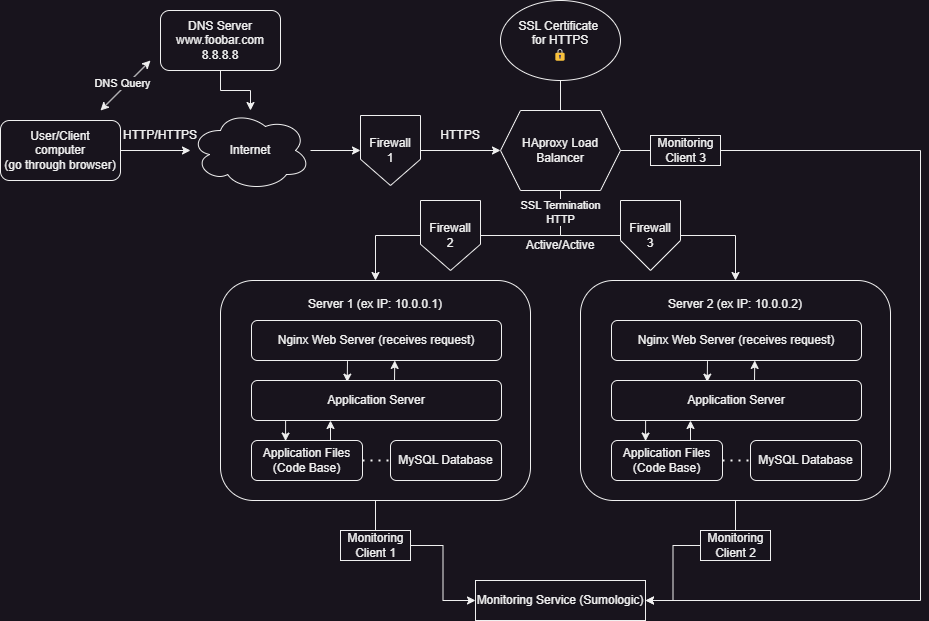

The diagram above was exported from draw.io. Its source (the exported page's mxGraphModel, read from the mxfile embedded in the PNG):
<mxGraphModel dx="1863" dy="622" grid="1" gridSize="10" guides="1" tooltips="1" connect="1" arrows="1" fold="1" page="1" pageScale="1" pageWidth="827" pageHeight="1169" math="0" shadow="0">
  <root>
    <mxCell id="0" />
    <mxCell id="1" parent="0" />
    <mxCell id="mk5C97FDjJyAYtcOzcs1-42" style="edgeStyle=orthogonalEdgeStyle;rounded=0;orthogonalLoop=1;jettySize=auto;html=1;entryX=0;entryY=0.5;entryDx=0;entryDy=0;" parent="1" source="mk5C97FDjJyAYtcOzcs1-44" target="mk5C97FDjJyAYtcOzcs1-28" edge="1">
      <mxGeometry relative="1" as="geometry" />
    </mxCell>
    <mxCell id="mk5C97FDjJyAYtcOzcs1-6" value="" style="group" parent="1" vertex="1" connectable="0">
      <mxGeometry x="460" y="430" width="310" height="220" as="geometry" />
    </mxCell>
    <mxCell id="aVahih7MdxmUnh_imaH6-6" value="Server 2 (ex IP: 10.0.0.2)&lt;div&gt;&lt;br&gt;&lt;/div&gt;&lt;div&gt;&lt;br&gt;&lt;/div&gt;&lt;div&gt;&lt;br&gt;&lt;/div&gt;&lt;div&gt;&lt;br&gt;&lt;/div&gt;&lt;div&gt;&lt;br&gt;&lt;/div&gt;&lt;div&gt;&lt;br&gt;&lt;/div&gt;&lt;div&gt;&lt;br&gt;&lt;/div&gt;&lt;div&gt;&lt;br&gt;&lt;/div&gt;&lt;div&gt;&lt;br&gt;&lt;/div&gt;&lt;div&gt;&lt;br&gt;&lt;/div&gt;&lt;div&gt;&lt;br&gt;&lt;/div&gt;&lt;div&gt;&lt;br&gt;&lt;/div&gt;" style="rounded=1;whiteSpace=wrap;html=1;align=center;" parent="mk5C97FDjJyAYtcOzcs1-6" vertex="1">
      <mxGeometry width="310" height="220" as="geometry" />
    </mxCell>
    <mxCell id="mk5C97FDjJyAYtcOzcs1-17" style="edgeStyle=orthogonalEdgeStyle;rounded=0;orthogonalLoop=1;jettySize=auto;html=1;exitX=0.384;exitY=1.015;exitDx=0;exitDy=0;exitPerimeter=0;entryX=0.383;entryY=0.041;entryDx=0;entryDy=0;entryPerimeter=0;" parent="mk5C97FDjJyAYtcOzcs1-6" source="aVahih7MdxmUnh_imaH6-7" target="aVahih7MdxmUnh_imaH6-8" edge="1">
      <mxGeometry relative="1" as="geometry" />
    </mxCell>
    <mxCell id="aVahih7MdxmUnh_imaH6-7" value="Nginx Web Server (receives request)" style="rounded=1;whiteSpace=wrap;html=1;" parent="mk5C97FDjJyAYtcOzcs1-6" vertex="1">
      <mxGeometry x="31" y="40" width="250" height="40" as="geometry" />
    </mxCell>
    <mxCell id="mk5C97FDjJyAYtcOzcs1-18" style="edgeStyle=orthogonalEdgeStyle;rounded=0;orthogonalLoop=1;jettySize=auto;html=1;entryX=0.307;entryY=0.014;entryDx=0;entryDy=0;exitX=0.138;exitY=0.962;exitDx=0;exitDy=0;exitPerimeter=0;entryPerimeter=0;" parent="mk5C97FDjJyAYtcOzcs1-6" source="aVahih7MdxmUnh_imaH6-8" target="aVahih7MdxmUnh_imaH6-9" edge="1">
      <mxGeometry relative="1" as="geometry">
        <Array as="points">
          <mxPoint x="66" y="161" />
        </Array>
      </mxGeometry>
    </mxCell>
    <mxCell id="mk5C97FDjJyAYtcOzcs1-27" style="edgeStyle=orthogonalEdgeStyle;rounded=0;orthogonalLoop=1;jettySize=auto;html=1;exitX=0.572;exitY=0.003;exitDx=0;exitDy=0;exitPerimeter=0;entryX=0.573;entryY=0.999;entryDx=0;entryDy=0;entryPerimeter=0;" parent="mk5C97FDjJyAYtcOzcs1-6" source="aVahih7MdxmUnh_imaH6-8" target="aVahih7MdxmUnh_imaH6-7" edge="1">
      <mxGeometry relative="1" as="geometry" />
    </mxCell>
    <mxCell id="aVahih7MdxmUnh_imaH6-8" value="Application Server" style="rounded=1;whiteSpace=wrap;html=1;" parent="mk5C97FDjJyAYtcOzcs1-6" vertex="1">
      <mxGeometry x="31" y="100" width="250" height="40" as="geometry" />
    </mxCell>
    <mxCell id="mk5C97FDjJyAYtcOzcs1-26" style="edgeStyle=orthogonalEdgeStyle;rounded=0;orthogonalLoop=1;jettySize=auto;html=1;exitX=0.681;exitY=0.005;exitDx=0;exitDy=0;exitPerimeter=0;" parent="mk5C97FDjJyAYtcOzcs1-6" target="aVahih7MdxmUnh_imaH6-8" edge="1">
      <mxGeometry relative="1" as="geometry">
        <mxPoint x="106.59100000000001" y="159.99000000000004" as="sourcePoint" />
        <mxPoint x="113" y="139.03000000000006" as="targetPoint" />
        <Array as="points">
          <mxPoint x="110" y="160" />
        </Array>
      </mxGeometry>
    </mxCell>
    <mxCell id="aVahih7MdxmUnh_imaH6-9" value="Application Files&lt;div&gt;(Code Base)&lt;/div&gt;" style="rounded=1;whiteSpace=wrap;html=1;" parent="mk5C97FDjJyAYtcOzcs1-6" vertex="1">
      <mxGeometry x="31" y="160" width="111" height="40" as="geometry" />
    </mxCell>
    <mxCell id="aVahih7MdxmUnh_imaH6-10" value="MySQL Database" style="rounded=1;whiteSpace=wrap;html=1;" parent="mk5C97FDjJyAYtcOzcs1-6" vertex="1">
      <mxGeometry x="170" y="160" width="111" height="40" as="geometry" />
    </mxCell>
    <mxCell id="mk5C97FDjJyAYtcOzcs1-23" value="" style="endArrow=none;dashed=1;html=1;dashPattern=1 3;strokeWidth=2;rounded=0;entryX=0;entryY=0.5;entryDx=0;entryDy=0;" parent="mk5C97FDjJyAYtcOzcs1-6" target="aVahih7MdxmUnh_imaH6-10" edge="1">
      <mxGeometry width="50" height="50" relative="1" as="geometry">
        <mxPoint x="142" y="180" as="sourcePoint" />
        <mxPoint x="192" y="130" as="targetPoint" />
      </mxGeometry>
    </mxCell>
    <mxCell id="mk5C97FDjJyAYtcOzcs1-40" style="edgeStyle=orthogonalEdgeStyle;rounded=0;orthogonalLoop=1;jettySize=auto;html=1;entryX=0.5;entryY=0;entryDx=0;entryDy=0;" parent="1" source="mk5C97FDjJyAYtcOzcs1-28" target="mk5C97FDjJyAYtcOzcs1-30" edge="1">
      <mxGeometry relative="1" as="geometry" />
    </mxCell>
    <mxCell id="mk5C97FDjJyAYtcOzcs1-41" style="edgeStyle=orthogonalEdgeStyle;rounded=0;orthogonalLoop=1;jettySize=auto;html=1;entryX=0.5;entryY=0;entryDx=0;entryDy=0;" parent="1" source="mk5C97FDjJyAYtcOzcs1-28" target="aVahih7MdxmUnh_imaH6-6" edge="1">
      <mxGeometry relative="1" as="geometry" />
    </mxCell>
    <mxCell id="mk5C97FDjJyAYtcOzcs1-52" value="SSL Termination&lt;div&gt;HTTP&lt;/div&gt;" style="edgeLabel;html=1;align=center;verticalAlign=middle;resizable=0;points=[];" parent="mk5C97FDjJyAYtcOzcs1-41" vertex="1" connectable="0">
      <mxGeometry x="-0.8447" y="-1" relative="1" as="geometry">
        <mxPoint as="offset" />
      </mxGeometry>
    </mxCell>
    <mxCell id="mk5C97FDjJyAYtcOzcs1-28" value="HAproxy Load Balancer" style="shape=hexagon;perimeter=hexagonPerimeter2;whiteSpace=wrap;html=1;fixedSize=1;" parent="1" vertex="1">
      <mxGeometry x="380" y="260" width="120" height="80" as="geometry" />
    </mxCell>
    <mxCell id="mk5C97FDjJyAYtcOzcs1-29" value="" style="group" parent="1" vertex="1" connectable="0">
      <mxGeometry x="100" y="430" width="310" height="220" as="geometry" />
    </mxCell>
    <mxCell id="mk5C97FDjJyAYtcOzcs1-30" value="Server 1 (ex IP: 10.0.0.1)&lt;div&gt;&lt;br&gt;&lt;/div&gt;&lt;div&gt;&lt;br&gt;&lt;/div&gt;&lt;div&gt;&lt;br&gt;&lt;/div&gt;&lt;div&gt;&lt;br&gt;&lt;/div&gt;&lt;div&gt;&lt;br&gt;&lt;/div&gt;&lt;div&gt;&lt;br&gt;&lt;/div&gt;&lt;div&gt;&lt;br&gt;&lt;/div&gt;&lt;div&gt;&lt;br&gt;&lt;/div&gt;&lt;div&gt;&lt;br&gt;&lt;/div&gt;&lt;div&gt;&lt;br&gt;&lt;/div&gt;&lt;div&gt;&lt;br&gt;&lt;/div&gt;&lt;div&gt;&lt;br&gt;&lt;/div&gt;" style="rounded=1;whiteSpace=wrap;html=1;align=center;" parent="mk5C97FDjJyAYtcOzcs1-29" vertex="1">
      <mxGeometry width="310" height="220" as="geometry" />
    </mxCell>
    <mxCell id="mk5C97FDjJyAYtcOzcs1-31" style="edgeStyle=orthogonalEdgeStyle;rounded=0;orthogonalLoop=1;jettySize=auto;html=1;exitX=0.384;exitY=1.015;exitDx=0;exitDy=0;exitPerimeter=0;entryX=0.383;entryY=0.041;entryDx=0;entryDy=0;entryPerimeter=0;" parent="mk5C97FDjJyAYtcOzcs1-29" source="mk5C97FDjJyAYtcOzcs1-32" target="mk5C97FDjJyAYtcOzcs1-35" edge="1">
      <mxGeometry relative="1" as="geometry" />
    </mxCell>
    <mxCell id="mk5C97FDjJyAYtcOzcs1-32" value="Nginx Web Server (receives request)" style="rounded=1;whiteSpace=wrap;html=1;" parent="mk5C97FDjJyAYtcOzcs1-29" vertex="1">
      <mxGeometry x="31" y="40" width="250" height="40" as="geometry" />
    </mxCell>
    <mxCell id="mk5C97FDjJyAYtcOzcs1-33" style="edgeStyle=orthogonalEdgeStyle;rounded=0;orthogonalLoop=1;jettySize=auto;html=1;entryX=0.307;entryY=0.014;entryDx=0;entryDy=0;exitX=0.138;exitY=0.962;exitDx=0;exitDy=0;exitPerimeter=0;entryPerimeter=0;" parent="mk5C97FDjJyAYtcOzcs1-29" source="mk5C97FDjJyAYtcOzcs1-35" target="mk5C97FDjJyAYtcOzcs1-37" edge="1">
      <mxGeometry relative="1" as="geometry">
        <Array as="points">
          <mxPoint x="66" y="161" />
        </Array>
      </mxGeometry>
    </mxCell>
    <mxCell id="mk5C97FDjJyAYtcOzcs1-34" style="edgeStyle=orthogonalEdgeStyle;rounded=0;orthogonalLoop=1;jettySize=auto;html=1;exitX=0.572;exitY=0.003;exitDx=0;exitDy=0;exitPerimeter=0;entryX=0.573;entryY=0.999;entryDx=0;entryDy=0;entryPerimeter=0;" parent="mk5C97FDjJyAYtcOzcs1-29" source="mk5C97FDjJyAYtcOzcs1-35" target="mk5C97FDjJyAYtcOzcs1-32" edge="1">
      <mxGeometry relative="1" as="geometry" />
    </mxCell>
    <mxCell id="mk5C97FDjJyAYtcOzcs1-35" value="Application Server" style="rounded=1;whiteSpace=wrap;html=1;" parent="mk5C97FDjJyAYtcOzcs1-29" vertex="1">
      <mxGeometry x="31" y="100" width="250" height="40" as="geometry" />
    </mxCell>
    <mxCell id="mk5C97FDjJyAYtcOzcs1-36" style="edgeStyle=orthogonalEdgeStyle;rounded=0;orthogonalLoop=1;jettySize=auto;html=1;exitX=0.681;exitY=0.005;exitDx=0;exitDy=0;exitPerimeter=0;" parent="mk5C97FDjJyAYtcOzcs1-29" target="mk5C97FDjJyAYtcOzcs1-35" edge="1">
      <mxGeometry relative="1" as="geometry">
        <mxPoint x="106.59100000000001" y="159.99000000000004" as="sourcePoint" />
        <mxPoint x="113" y="139.03000000000006" as="targetPoint" />
        <Array as="points">
          <mxPoint x="110" y="160" />
        </Array>
      </mxGeometry>
    </mxCell>
    <mxCell id="mk5C97FDjJyAYtcOzcs1-37" value="Application Files&lt;div&gt;(Code Base)&lt;/div&gt;" style="rounded=1;whiteSpace=wrap;html=1;" parent="mk5C97FDjJyAYtcOzcs1-29" vertex="1">
      <mxGeometry x="31" y="160" width="111" height="40" as="geometry" />
    </mxCell>
    <mxCell id="mk5C97FDjJyAYtcOzcs1-38" value="MySQL Database" style="rounded=1;whiteSpace=wrap;html=1;" parent="mk5C97FDjJyAYtcOzcs1-29" vertex="1">
      <mxGeometry x="170" y="160" width="111" height="40" as="geometry" />
    </mxCell>
    <mxCell id="mk5C97FDjJyAYtcOzcs1-39" value="" style="endArrow=none;dashed=1;html=1;dashPattern=1 3;strokeWidth=2;rounded=0;entryX=0;entryY=0.5;entryDx=0;entryDy=0;" parent="mk5C97FDjJyAYtcOzcs1-29" target="mk5C97FDjJyAYtcOzcs1-38" edge="1">
      <mxGeometry width="50" height="50" relative="1" as="geometry">
        <mxPoint x="142" y="180" as="sourcePoint" />
        <mxPoint x="192" y="130" as="targetPoint" />
      </mxGeometry>
    </mxCell>
    <mxCell id="mk5C97FDjJyAYtcOzcs1-43" value="Active/Active" style="text;html=1;align=center;verticalAlign=middle;whiteSpace=wrap;rounded=0;" parent="1" vertex="1">
      <mxGeometry x="410" y="380" width="60" height="30" as="geometry" />
    </mxCell>
    <mxCell id="mk5C97FDjJyAYtcOzcs1-45" value="" style="group" parent="1" vertex="1" connectable="0">
      <mxGeometry x="-120" y="160" width="310" height="180" as="geometry" />
    </mxCell>
    <mxCell id="aVahih7MdxmUnh_imaH6-11" value="Internet" style="ellipse;shape=cloud;whiteSpace=wrap;html=1;" parent="mk5C97FDjJyAYtcOzcs1-45" vertex="1">
      <mxGeometry x="190" y="100" width="120" height="80" as="geometry" />
    </mxCell>
    <mxCell id="mk5C97FDjJyAYtcOzcs1-53" value="" style="group" parent="mk5C97FDjJyAYtcOzcs1-45" vertex="1" connectable="0">
      <mxGeometry width="280" height="170" as="geometry" />
    </mxCell>
    <mxCell id="aVahih7MdxmUnh_imaH6-1" value="User/Client&lt;div&gt;computer&lt;/div&gt;&lt;div&gt;(go through browser)&lt;/div&gt;" style="rounded=1;whiteSpace=wrap;html=1;" parent="mk5C97FDjJyAYtcOzcs1-53" vertex="1">
      <mxGeometry y="110" width="120" height="60" as="geometry" />
    </mxCell>
    <mxCell id="mk5C97FDjJyAYtcOzcs1-8" style="edgeStyle=orthogonalEdgeStyle;rounded=0;orthogonalLoop=1;jettySize=auto;html=1;" parent="mk5C97FDjJyAYtcOzcs1-53" source="aVahih7MdxmUnh_imaH6-2" target="aVahih7MdxmUnh_imaH6-11" edge="1">
      <mxGeometry relative="1" as="geometry" />
    </mxCell>
    <mxCell id="aVahih7MdxmUnh_imaH6-2" value="DNS Server&lt;div&gt;www.foobar.com&lt;/div&gt;&lt;div&gt;8.8.8.8&lt;/div&gt;" style="rounded=1;whiteSpace=wrap;html=1;" parent="mk5C97FDjJyAYtcOzcs1-53" vertex="1">
      <mxGeometry x="160" width="120" height="60" as="geometry" />
    </mxCell>
    <mxCell id="aVahih7MdxmUnh_imaH6-12" value="" style="edgeStyle=orthogonalEdgeStyle;rounded=0;orthogonalLoop=1;jettySize=auto;html=1;exitX=1;exitY=0.5;exitDx=0;exitDy=0;entryX=0;entryY=0.5;entryDx=0;entryDy=0;" parent="mk5C97FDjJyAYtcOzcs1-53" source="aVahih7MdxmUnh_imaH6-1" target="aVahih7MdxmUnh_imaH6-11" edge="1">
      <mxGeometry relative="1" as="geometry">
        <mxPoint x="120" y="140" as="sourcePoint" />
        <mxPoint x="334" y="140" as="targetPoint" />
      </mxGeometry>
    </mxCell>
    <mxCell id="mk5C97FDjJyAYtcOzcs1-13" value="HTTP/HTTPS" style="text;html=1;align=center;verticalAlign=middle;whiteSpace=wrap;rounded=0;" parent="mk5C97FDjJyAYtcOzcs1-53" vertex="1">
      <mxGeometry x="130" y="110" width="60" height="30" as="geometry" />
    </mxCell>
    <mxCell id="mk5C97FDjJyAYtcOzcs1-14" value="" style="endArrow=classic;startArrow=classic;html=1;rounded=0;" parent="mk5C97FDjJyAYtcOzcs1-53" edge="1">
      <mxGeometry width="50" height="50" relative="1" as="geometry">
        <mxPoint x="100" y="100" as="sourcePoint" />
        <mxPoint x="150" y="50" as="targetPoint" />
      </mxGeometry>
    </mxCell>
    <mxCell id="mk5C97FDjJyAYtcOzcs1-15" value="DNS Query" style="edgeLabel;html=1;align=center;verticalAlign=middle;resizable=0;points=[];" parent="mk5C97FDjJyAYtcOzcs1-14" vertex="1" connectable="0">
      <mxGeometry x="-0.024" y="4" relative="1" as="geometry">
        <mxPoint as="offset" />
      </mxGeometry>
    </mxCell>
    <mxCell id="mk5C97FDjJyAYtcOzcs1-46" value="" style="edgeStyle=orthogonalEdgeStyle;rounded=0;orthogonalLoop=1;jettySize=auto;html=1;entryX=0;entryY=0.5;entryDx=0;entryDy=0;" parent="1" source="aVahih7MdxmUnh_imaH6-11" target="mk5C97FDjJyAYtcOzcs1-44" edge="1">
      <mxGeometry relative="1" as="geometry">
        <mxPoint x="260" y="300" as="sourcePoint" />
        <mxPoint x="380" y="300" as="targetPoint" />
      </mxGeometry>
    </mxCell>
    <mxCell id="mk5C97FDjJyAYtcOzcs1-44" value="Firewall&lt;div&gt;1&lt;/div&gt;" style="shape=offPageConnector;whiteSpace=wrap;html=1;" parent="1" vertex="1">
      <mxGeometry x="240" y="265" width="60" height="70" as="geometry" />
    </mxCell>
    <mxCell id="mk5C97FDjJyAYtcOzcs1-47" value="Firewall&lt;div&gt;2&lt;/div&gt;" style="shape=offPageConnector;whiteSpace=wrap;html=1;" parent="1" vertex="1">
      <mxGeometry x="300" y="350" width="60" height="70" as="geometry" />
    </mxCell>
    <mxCell id="mk5C97FDjJyAYtcOzcs1-48" value="Firewall&lt;div&gt;3&lt;/div&gt;" style="shape=offPageConnector;whiteSpace=wrap;html=1;size=0.42857142857142855;" parent="1" vertex="1">
      <mxGeometry x="500" y="350" width="60" height="70" as="geometry" />
    </mxCell>
    <mxCell id="mk5C97FDjJyAYtcOzcs1-50" value="SSL Certificate&amp;nbsp;&lt;div&gt;for HTTPS&lt;div&gt;🔒&lt;br&gt;&lt;/div&gt;&lt;/div&gt;" style="ellipse;whiteSpace=wrap;html=1;" parent="1" vertex="1">
      <mxGeometry x="380" y="150" width="120" height="80" as="geometry" />
    </mxCell>
    <mxCell id="mk5C97FDjJyAYtcOzcs1-51" value="" style="endArrow=none;html=1;rounded=0;entryX=0.5;entryY=1;entryDx=0;entryDy=0;" parent="1" target="mk5C97FDjJyAYtcOzcs1-50" edge="1">
      <mxGeometry width="50" height="50" relative="1" as="geometry">
        <mxPoint x="440" y="260" as="sourcePoint" />
        <mxPoint x="490" y="210" as="targetPoint" />
      </mxGeometry>
    </mxCell>
    <mxCell id="mk5C97FDjJyAYtcOzcs1-54" value="HTTPS" style="text;html=1;align=center;verticalAlign=middle;whiteSpace=wrap;rounded=0;" parent="1" vertex="1">
      <mxGeometry x="310" y="270" width="60" height="30" as="geometry" />
    </mxCell>
    <mxCell id="mk5C97FDjJyAYtcOzcs1-63" style="edgeStyle=orthogonalEdgeStyle;rounded=0;orthogonalLoop=1;jettySize=auto;html=1;entryX=0;entryY=0.5;entryDx=0;entryDy=0;" parent="1" source="mk5C97FDjJyAYtcOzcs1-55" target="mk5C97FDjJyAYtcOzcs1-62" edge="1">
      <mxGeometry relative="1" as="geometry" />
    </mxCell>
    <mxCell id="mk5C97FDjJyAYtcOzcs1-55" value="Monitoring&lt;div&gt;Client 1&lt;/div&gt;" style="html=1;rounded=0;" parent="1" vertex="1">
      <mxGeometry x="220" y="680" width="70" height="30" as="geometry" />
    </mxCell>
    <mxCell id="mk5C97FDjJyAYtcOzcs1-56" value="" style="endArrow=none;html=1;rounded=0;align=center;verticalAlign=top;endFill=0;labelBackgroundColor=none;endSize=2;entryX=0.5;entryY=1;entryDx=0;entryDy=0;" parent="1" source="mk5C97FDjJyAYtcOzcs1-55" target="mk5C97FDjJyAYtcOzcs1-30" edge="1">
      <mxGeometry relative="1" as="geometry">
        <mxPoint x="240" y="650" as="targetPoint" />
      </mxGeometry>
    </mxCell>
    <mxCell id="mk5C97FDjJyAYtcOzcs1-64" style="edgeStyle=orthogonalEdgeStyle;rounded=0;orthogonalLoop=1;jettySize=auto;html=1;entryX=1;entryY=0.5;entryDx=0;entryDy=0;" parent="1" source="mk5C97FDjJyAYtcOzcs1-58" target="mk5C97FDjJyAYtcOzcs1-62" edge="1">
      <mxGeometry relative="1" as="geometry" />
    </mxCell>
    <mxCell id="mk5C97FDjJyAYtcOzcs1-58" value="Monitoring&lt;div&gt;Client 2&lt;/div&gt;" style="html=1;rounded=0;" parent="1" vertex="1">
      <mxGeometry x="580" y="680" width="70" height="30" as="geometry" />
    </mxCell>
    <mxCell id="mk5C97FDjJyAYtcOzcs1-65" style="edgeStyle=orthogonalEdgeStyle;rounded=0;orthogonalLoop=1;jettySize=auto;html=1;entryX=1;entryY=0.5;entryDx=0;entryDy=0;" parent="1" source="mk5C97FDjJyAYtcOzcs1-59" target="mk5C97FDjJyAYtcOzcs1-62" edge="1">
      <mxGeometry relative="1" as="geometry">
        <Array as="points">
          <mxPoint x="800" y="300" />
          <mxPoint x="800" y="750" />
        </Array>
      </mxGeometry>
    </mxCell>
    <mxCell id="mk5C97FDjJyAYtcOzcs1-59" value="Monitoring&lt;div&gt;Client 3&lt;/div&gt;" style="html=1;rounded=0;" parent="1" vertex="1">
      <mxGeometry x="530" y="285" width="70" height="30" as="geometry" />
    </mxCell>
    <mxCell id="mk5C97FDjJyAYtcOzcs1-60" value="" style="endArrow=none;html=1;rounded=0;entryX=0.5;entryY=1;entryDx=0;entryDy=0;exitX=0.5;exitY=0;exitDx=0;exitDy=0;" parent="1" source="mk5C97FDjJyAYtcOzcs1-58" target="aVahih7MdxmUnh_imaH6-6" edge="1">
      <mxGeometry width="50" height="50" relative="1" as="geometry">
        <mxPoint x="620" y="680" as="sourcePoint" />
        <mxPoint x="670" y="630" as="targetPoint" />
      </mxGeometry>
    </mxCell>
    <mxCell id="mk5C97FDjJyAYtcOzcs1-61" value="" style="endArrow=none;html=1;rounded=0;entryX=0;entryY=0.5;entryDx=0;entryDy=0;" parent="1" target="mk5C97FDjJyAYtcOzcs1-59" edge="1">
      <mxGeometry width="50" height="50" relative="1" as="geometry">
        <mxPoint x="500" y="300" as="sourcePoint" />
        <mxPoint x="550" y="250" as="targetPoint" />
      </mxGeometry>
    </mxCell>
    <mxCell id="mk5C97FDjJyAYtcOzcs1-62" value="Monitoring Service (Sumologic)" style="rounded=0;whiteSpace=wrap;html=1;" parent="1" vertex="1">
      <mxGeometry x="355" y="730" width="170" height="40" as="geometry" />
    </mxCell>
  </root>
</mxGraphModel>